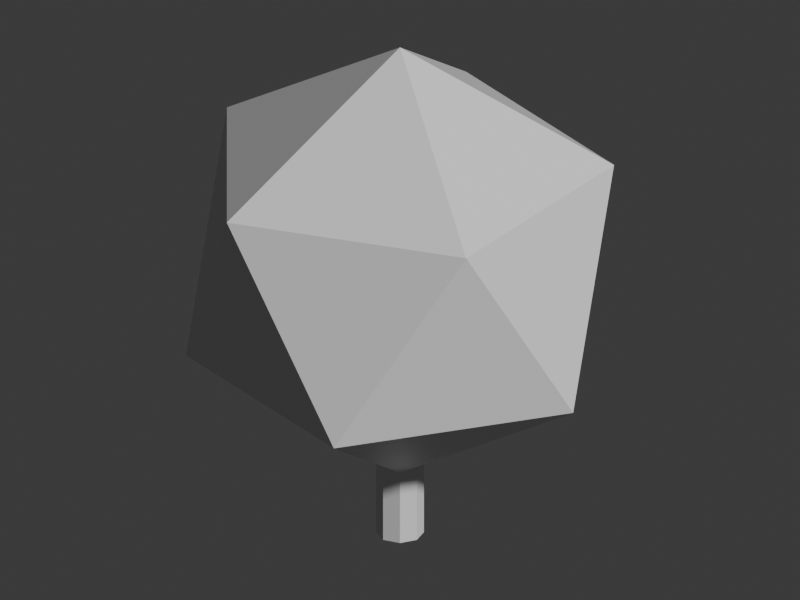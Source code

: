 # Source: folk_hagoita.blend  (saved by Blender 5.2.45; exported with 4.5.12 LTS)
import bpy
from mathutils import Matrix  # noqa: F401  (used for matrix-valued properties, if any)

bpy.ops.wm.read_factory_settings(use_empty=True)
scene = bpy.context.scene
scene.name = 'Scene'

# ---- collections
col_collection = bpy.data.collections.new('Collection'); scene.collection.children.link(col_collection)

# ---- materials (node trees are filled in below, after node groups)
mat_wood2 = bpy.data.materials.new('wood2')
mat_wood2.diffuse_color = (0.7, 0.45, 0.22, 1.0)
mat_wood = bpy.data.materials.new('wood')
mat_wood.diffuse_color = (0.49, 0.27, 0.13, 1.0)
mat_paper = bpy.data.materials.new('paper')
mat_paper.diffuse_color = (0.92, 0.84, 0.65, 1.0)
mat_red = bpy.data.materials.new('red')
mat_red.diffuse_color = (0.78, 0.16, 0.13, 1.0)
mat_gold = bpy.data.materials.new('gold')
mat_gold.diffuse_color = (0.88, 0.67, 0.22, 1.0)

# ---- material node trees
mat_wood2.use_nodes = True; mat_wood2.node_tree.nodes.clear()
_N = mat_wood2.node_tree.nodes; _L = mat_wood2.node_tree.links
n0 = _N.new('ShaderNodeBsdfPrincipled'); n0.name = 'Principled BSDF'; n0.location = (-200, 100)
n0.inputs[10].default_value = 0.005
n1 = _N.new('ShaderNodeOutputMaterial'); n1.name = 'Material Output'; n1.location = (200, 100)
_L.new(n0.outputs[0], n1.inputs[0])
n1.is_active_output = True
mat_wood.use_nodes = True; mat_wood.node_tree.nodes.clear()
_N = mat_wood.node_tree.nodes; _L = mat_wood.node_tree.links
n0 = _N.new('ShaderNodeBsdfPrincipled'); n0.name = 'Principled BSDF'; n0.location = (-200, 100)
n0.inputs[10].default_value = 0.005
n1 = _N.new('ShaderNodeOutputMaterial'); n1.name = 'Material Output'; n1.location = (200, 100)
_L.new(n0.outputs[0], n1.inputs[0])
n1.is_active_output = True
mat_paper.use_nodes = True; mat_paper.node_tree.nodes.clear()
_N = mat_paper.node_tree.nodes; _L = mat_paper.node_tree.links
n0 = _N.new('ShaderNodeBsdfPrincipled'); n0.name = 'Principled BSDF'; n0.location = (-200, 100)
n0.inputs[10].default_value = 0.005
n1 = _N.new('ShaderNodeOutputMaterial'); n1.name = 'Material Output'; n1.location = (200, 100)
_L.new(n0.outputs[0], n1.inputs[0])
n1.is_active_output = True
mat_red.use_nodes = True; mat_red.node_tree.nodes.clear()
_N = mat_red.node_tree.nodes; _L = mat_red.node_tree.links
n0 = _N.new('ShaderNodeBsdfPrincipled'); n0.name = 'Principled BSDF'; n0.location = (-200, 100)
n0.inputs[10].default_value = 0.005
n1 = _N.new('ShaderNodeOutputMaterial'); n1.name = 'Material Output'; n1.location = (200, 100)
_L.new(n0.outputs[0], n1.inputs[0])
n1.is_active_output = True
mat_gold.use_nodes = True; mat_gold.node_tree.nodes.clear()
_N = mat_gold.node_tree.nodes; _L = mat_gold.node_tree.links
n0 = _N.new('ShaderNodeBsdfPrincipled'); n0.name = 'Principled BSDF'; n0.location = (-200, 100)
n0.inputs[10].default_value = 0.005
n1 = _N.new('ShaderNodeOutputMaterial'); n1.name = 'Material Output'; n1.location = (200, 100)
_L.new(n0.outputs[0], n1.inputs[0])
n1.is_active_output = True

# ---- world
world_world = bpy.data.worlds.new('World'); scene.world = world_world
world_world.use_nodes = True; world_world.node_tree.nodes.clear()
_N = world_world.node_tree.nodes; _L = world_world.node_tree.links
n0 = _N.new('ShaderNodeOutputWorld'); n0.name = 'World Output'; n0.location = (200, 100)
n1 = _N.new('ShaderNodeBackground'); n1.name = 'Background'; n1.location = (-200, 100)
n1.inputs[0].default_value = (0.05088, 0.05088, 0.05088, 1.0)
_L.new(n1.outputs[0], n0.inputs[0])
n0.is_active_output = True
world_world.color = (0.05088, 0.05088, 0.05088)
world_world.sun_shadow_jitter_overblur = 0.0

# ---- cameras
cam_camera = bpy.data.cameras.new('Camera')
cam_camera.type = 'ORTHO'
cam_camera.ortho_scale = 2.45

# ---- meshes
me_cube = bpy.data.meshes.new('Cube')
me_cube.from_pydata([(-0.315, -0.05, -0.525), (-0.315, -0.05, 0.525), (-0.315, 0.05, -0.525), (-0.315, 0.05, 0.525), (0.315, -0.05, -0.525), (0.315, -0.05, 0.525), (0.315, 0.05, -0.525), (0.315, 0.05, 0.525)], [], [(0, 1, 3, 2), (2, 3, 7, 6), (6, 7, 5, 4), (4, 5, 1, 0), (2, 6, 4, 0), (7, 3, 1, 5)])
_uv = me_cube.uv_layers.new(name='UVMap')
_uv.uv.foreach_set('vector', [0.375, 0.0, 0.625, 0.0, 0.625, 0.25, 0.375, 0.25, 0.375, 0.25, 0.625, 0.25, 0.625, 0.5, 0.375, 0.5, 0.375, 0.5, 0.625, 0.5, 0.625, 0.75, 0.375, 0.75, 0.375, 0.75, 0.625, 0.75, 0.625, 1.0, 0.375, 1.0, 0.125, 0.5, 0.375, 0.5, 0.375, 0.75, 0.125, 0.75, 0.625, 0.5, 0.875, 0.5, 0.875, 0.75, 0.625, 0.75])
me_cube.materials.append(mat_wood2)
me_cube.update()
me_cylinder = bpy.data.meshes.new('Cylinder')
me_cylinder.from_pydata([(0.0, 0.1, -0.265), (0.0, 0.1, 0.265), (0.07071, 0.07071, -0.265), (0.07071, 0.07071, 0.265), (0.1, 0.0, -0.265), (0.1, 0.0, 0.265), (0.07071, -0.07071, -0.265), (0.07071, -0.07071, 0.265), (0.0, -0.1, -0.265), (0.0, -0.1, 0.265), (-0.07071, -0.07071, -0.265), (-0.07071, -0.07071, 0.265), (-0.1, 0.0, -0.265), (-0.1, 0.0, 0.265), (-0.07071, 0.07071, -0.265), (-0.07071, 0.07071, 0.265)], [], [(0, 1, 3, 2), (2, 3, 5, 4), (4, 5, 7, 6), (6, 7, 9, 8), (8, 9, 11, 10), (10, 11, 13, 12), (3, 1, 15, 13, 11, 9, 7, 5), (12, 13, 15, 14), (14, 15, 1, 0), (0, 2, 4, 6, 8, 10, 12, 14)])
_uv = me_cylinder.uv_layers.new(name='UVMap')
_uv.uv.foreach_set('vector', [1.0, 0.5, 1.0, 1.0, 0.875, 1.0, 0.875, 0.5, 0.875, 0.5, 0.875, 1.0, 0.75, 1.0, 0.75, 0.5, 0.75, 0.5, 0.75, 1.0, 0.625, 1.0, 0.625, 0.5, 0.625, 0.5, 0.625, 1.0, 0.5, 1.0, 0.5, 0.5, 0.5, 0.5, 0.5, 1.0, 0.375, 1.0, 0.375, 0.5, 0.375, 0.5, 0.375, 1.0, 0.25, 1.0, 0.25, 0.5, 0.4197, 0.4197, 0.25, 0.49, 0.08029, 0.4197, 0.01, 0.25, 0.08029, 0.08029, 0.25, 0.01, 0.4197, 0.08029, 0.49, 0.25, 0.25, 0.5, 0.25, 1.0, 0.125, 1.0, 0.125, 0.5, 0.125, 0.5, 0.125, 1.0, 0.0, 1.0, 0.0, 0.5, 0.75, 0.49, 0.9197, 0.4197, 0.99, 0.25, 0.9197, 0.08029, 0.75, 0.01, 0.5803, 0.08029, 0.51, 0.25, 0.5803, 0.4197])
me_cylinder.materials.append(mat_wood)
me_cylinder.update()
me_hagoita_ornament0 = bpy.data.meshes.new('Hagoita ornament0')
me_hagoita_ornament0.from_pydata([(0.0, 0.0, 0.82), (0.41, 0.0, 0.82), (0.3788, 0.0, 0.9769)], [], [(0, 1, 2)])
me_hagoita_ornament0.materials.append(mat_paper)
me_hagoita_ornament0.update()
me_cylinder_001 = bpy.data.meshes.new('Cylinder.001')
me_cylinder_001.from_pydata([(0.0, 0.012, -0.205), (0.0, 0.012, 0.205), (0.01039, 0.006, -0.205), (0.01039, 0.006, 0.205), (0.01039, -0.006, -0.205), (0.01039, -0.006, 0.205), (0.0, -0.012, -0.205), (0.0, -0.012, 0.205), (-0.01039, -0.006, -0.205), (-0.01039, -0.006, 0.205), (-0.01039, 0.006, -0.205), (-0.01039, 0.006, 0.205)], [], [(0, 1, 3, 2), (2, 3, 5, 4), (4, 5, 7, 6), (6, 7, 9, 8), (3, 1, 11, 9, 7, 5), (8, 9, 11, 10), (10, 11, 1, 0), (0, 2, 4, 6, 8, 10)])
_uv = me_cylinder_001.uv_layers.new(name='UVMap')
_uv.uv.foreach_set('vector', [1.0, 0.5, 1.0, 1.0, 0.8333, 1.0, 0.8333, 0.5, 0.8333, 0.5, 0.8333, 1.0, 0.6667, 1.0, 0.6667, 0.5, 0.6667, 0.5, 0.6667, 1.0, 0.5, 1.0, 0.5, 0.5, 0.5, 0.5, 0.5, 1.0, 0.3333, 1.0, 0.3333, 0.5, 0.4578, 0.37, 0.25, 0.49, 0.04215, 0.37, 0.04215, 0.13, 0.25, 0.01, 0.4578, 0.13, 0.3333, 0.5, 0.3333, 1.0, 0.1667, 1.0, 0.1667, 0.5, 0.1667, 0.5, 0.1667, 1.0, -8.941e-08, 1.0, -8.941e-08, 0.5, 0.75, 0.49, 0.9578, 0.37, 0.9578, 0.13, 0.75, 0.01, 0.5422, 0.13, 0.5422, 0.37])
me_cylinder_001.materials.append(mat_wood2)
me_cylinder_001.update()
me_hagoita_ornament1 = bpy.data.meshes.new('Hagoita ornament1')
me_hagoita_ornament1.from_pydata([(0.0, 0.0, 0.82), (0.3788, 0.0, 0.9769), (0.2899, 0.0, 1.11)], [], [(0, 1, 2)])
me_hagoita_ornament1.materials.append(mat_red)
me_hagoita_ornament1.update()
me_cylinder_002 = bpy.data.meshes.new('Cylinder.002')
me_cylinder_002.from_pydata([(0.0, 0.012, -0.205), (0.0, 0.012, 0.205), (0.01039, 0.006, -0.205), (0.01039, 0.006, 0.205), (0.01039, -0.006, -0.205), (0.01039, -0.006, 0.205), (0.0, -0.012, -0.205), (0.0, -0.012, 0.205), (-0.01039, -0.006, -0.205), (-0.01039, -0.006, 0.205), (-0.01039, 0.006, -0.205), (-0.01039, 0.006, 0.205)], [], [(0, 1, 3, 2), (2, 3, 5, 4), (4, 5, 7, 6), (6, 7, 9, 8), (3, 1, 11, 9, 7, 5), (8, 9, 11, 10), (10, 11, 1, 0), (0, 2, 4, 6, 8, 10)])
_uv = me_cylinder_002.uv_layers.new(name='UVMap')
_uv.uv.foreach_set('vector', [1.0, 0.5, 1.0, 1.0, 0.8333, 1.0, 0.8333, 0.5, 0.8333, 0.5, 0.8333, 1.0, 0.6667, 1.0, 0.6667, 0.5, 0.6667, 0.5, 0.6667, 1.0, 0.5, 1.0, 0.5, 0.5, 0.5, 0.5, 0.5, 1.0, 0.3333, 1.0, 0.3333, 0.5, 0.4578, 0.37, 0.25, 0.49, 0.04215, 0.37, 0.04215, 0.13, 0.25, 0.01, 0.4578, 0.13, 0.3333, 0.5, 0.3333, 1.0, 0.1667, 1.0, 0.1667, 0.5, 0.1667, 0.5, 0.1667, 1.0, -8.941e-08, 1.0, -8.941e-08, 0.5, 0.75, 0.49, 0.9578, 0.37, 0.9578, 0.13, 0.75, 0.01, 0.5422, 0.13, 0.5422, 0.37])
me_cylinder_002.materials.append(mat_wood2)
me_cylinder_002.update()
me_hagoita_ornament2 = bpy.data.meshes.new('Hagoita ornament2')
me_hagoita_ornament2.from_pydata([(0.0, 0.0, 0.82), (0.2899, 0.0, 1.11), (0.1569, 0.0, 1.199)], [], [(0, 1, 2)])
me_hagoita_ornament2.materials.append(mat_paper)
me_hagoita_ornament2.update()
me_cylinder_003 = bpy.data.meshes.new('Cylinder.003')
me_cylinder_003.from_pydata([(0.0, 0.012, -0.205), (0.0, 0.012, 0.205), (0.01039, 0.006, -0.205), (0.01039, 0.006, 0.205), (0.01039, -0.006, -0.205), (0.01039, -0.006, 0.205), (0.0, -0.012, -0.205), (0.0, -0.012, 0.205), (-0.01039, -0.006, -0.205), (-0.01039, -0.006, 0.205), (-0.01039, 0.006, -0.205), (-0.01039, 0.006, 0.205)], [], [(0, 1, 3, 2), (2, 3, 5, 4), (4, 5, 7, 6), (6, 7, 9, 8), (3, 1, 11, 9, 7, 5), (8, 9, 11, 10), (10, 11, 1, 0), (0, 2, 4, 6, 8, 10)])
_uv = me_cylinder_003.uv_layers.new(name='UVMap')
_uv.uv.foreach_set('vector', [1.0, 0.5, 1.0, 1.0, 0.8333, 1.0, 0.8333, 0.5, 0.8333, 0.5, 0.8333, 1.0, 0.6667, 1.0, 0.6667, 0.5, 0.6667, 0.5, 0.6667, 1.0, 0.5, 1.0, 0.5, 0.5, 0.5, 0.5, 0.5, 1.0, 0.3333, 1.0, 0.3333, 0.5, 0.4578, 0.37, 0.25, 0.49, 0.04215, 0.37, 0.04215, 0.13, 0.25, 0.01, 0.4578, 0.13, 0.3333, 0.5, 0.3333, 1.0, 0.1667, 1.0, 0.1667, 0.5, 0.1667, 0.5, 0.1667, 1.0, -8.941e-08, 1.0, -8.941e-08, 0.5, 0.75, 0.49, 0.9578, 0.37, 0.9578, 0.13, 0.75, 0.01, 0.5422, 0.13, 0.5422, 0.37])
me_cylinder_003.materials.append(mat_wood2)
me_cylinder_003.update()
me_hagoita_ornament3 = bpy.data.meshes.new('Hagoita ornament3')
me_hagoita_ornament3.from_pydata([(0.0, 0.0, 0.82), (0.1569, 0.0, 1.199), (2.511e-17, 0.0, 1.23)], [], [(0, 1, 2)])
me_hagoita_ornament3.materials.append(mat_red)
me_hagoita_ornament3.update()
me_cylinder_004 = bpy.data.meshes.new('Cylinder.004')
me_cylinder_004.from_pydata([(0.0, 0.012, -0.205), (0.0, 0.012, 0.205), (0.01039, 0.006, -0.205), (0.01039, 0.006, 0.205), (0.01039, -0.006, -0.205), (0.01039, -0.006, 0.205), (0.0, -0.012, -0.205), (0.0, -0.012, 0.205), (-0.01039, -0.006, -0.205), (-0.01039, -0.006, 0.205), (-0.01039, 0.006, -0.205), (-0.01039, 0.006, 0.205)], [], [(0, 1, 3, 2), (2, 3, 5, 4), (4, 5, 7, 6), (6, 7, 9, 8), (3, 1, 11, 9, 7, 5), (8, 9, 11, 10), (10, 11, 1, 0), (0, 2, 4, 6, 8, 10)])
_uv = me_cylinder_004.uv_layers.new(name='UVMap')
_uv.uv.foreach_set('vector', [1.0, 0.5, 1.0, 1.0, 0.8333, 1.0, 0.8333, 0.5, 0.8333, 0.5, 0.8333, 1.0, 0.6667, 1.0, 0.6667, 0.5, 0.6667, 0.5, 0.6667, 1.0, 0.5, 1.0, 0.5, 0.5, 0.5, 0.5, 0.5, 1.0, 0.3333, 1.0, 0.3333, 0.5, 0.4578, 0.37, 0.25, 0.49, 0.04215, 0.37, 0.04215, 0.13, 0.25, 0.01, 0.4578, 0.13, 0.3333, 0.5, 0.3333, 1.0, 0.1667, 1.0, 0.1667, 0.5, 0.1667, 0.5, 0.1667, 1.0, -8.941e-08, 1.0, -8.941e-08, 0.5, 0.75, 0.49, 0.9578, 0.37, 0.9578, 0.13, 0.75, 0.01, 0.5422, 0.13, 0.5422, 0.37])
me_cylinder_004.materials.append(mat_wood2)
me_cylinder_004.update()
me_hagoita_ornament4 = bpy.data.meshes.new('Hagoita ornament4')
me_hagoita_ornament4.from_pydata([(0.0, 0.0, 0.82), (2.511e-17, 0.0, 1.23), (-0.1569, 0.0, 1.199)], [], [(0, 1, 2)])
me_hagoita_ornament4.materials.append(mat_paper)
me_hagoita_ornament4.update()
me_cylinder_005 = bpy.data.meshes.new('Cylinder.005')
me_cylinder_005.from_pydata([(0.0, 0.012, -0.205), (0.0, 0.012, 0.205), (0.01039, 0.006, -0.205), (0.01039, 0.006, 0.205), (0.01039, -0.006, -0.205), (0.01039, -0.006, 0.205), (0.0, -0.012, -0.205), (0.0, -0.012, 0.205), (-0.01039, -0.006, -0.205), (-0.01039, -0.006, 0.205), (-0.01039, 0.006, -0.205), (-0.01039, 0.006, 0.205)], [], [(0, 1, 3, 2), (2, 3, 5, 4), (4, 5, 7, 6), (6, 7, 9, 8), (3, 1, 11, 9, 7, 5), (8, 9, 11, 10), (10, 11, 1, 0), (0, 2, 4, 6, 8, 10)])
_uv = me_cylinder_005.uv_layers.new(name='UVMap')
_uv.uv.foreach_set('vector', [1.0, 0.5, 1.0, 1.0, 0.8333, 1.0, 0.8333, 0.5, 0.8333, 0.5, 0.8333, 1.0, 0.6667, 1.0, 0.6667, 0.5, 0.6667, 0.5, 0.6667, 1.0, 0.5, 1.0, 0.5, 0.5, 0.5, 0.5, 0.5, 1.0, 0.3333, 1.0, 0.3333, 0.5, 0.4578, 0.37, 0.25, 0.49, 0.04215, 0.37, 0.04215, 0.13, 0.25, 0.01, 0.4578, 0.13, 0.3333, 0.5, 0.3333, 1.0, 0.1667, 1.0, 0.1667, 0.5, 0.1667, 0.5, 0.1667, 1.0, -8.941e-08, 1.0, -8.941e-08, 0.5, 0.75, 0.49, 0.9578, 0.37, 0.9578, 0.13, 0.75, 0.01, 0.5422, 0.13, 0.5422, 0.37])
me_cylinder_005.materials.append(mat_wood2)
me_cylinder_005.update()
me_hagoita_ornament5 = bpy.data.meshes.new('Hagoita ornament5')
me_hagoita_ornament5.from_pydata([(0.0, 0.0, 0.82), (-0.1569, 0.0, 1.199), (-0.2899, 0.0, 1.11)], [], [(0, 1, 2)])
me_hagoita_ornament5.materials.append(mat_red)
me_hagoita_ornament5.update()
me_cylinder_006 = bpy.data.meshes.new('Cylinder.006')
me_cylinder_006.from_pydata([(0.0, 0.012, -0.205), (0.0, 0.012, 0.205), (0.01039, 0.006, -0.205), (0.01039, 0.006, 0.205), (0.01039, -0.006, -0.205), (0.01039, -0.006, 0.205), (0.0, -0.012, -0.205), (0.0, -0.012, 0.205), (-0.01039, -0.006, -0.205), (-0.01039, -0.006, 0.205), (-0.01039, 0.006, -0.205), (-0.01039, 0.006, 0.205)], [], [(0, 1, 3, 2), (2, 3, 5, 4), (4, 5, 7, 6), (6, 7, 9, 8), (3, 1, 11, 9, 7, 5), (8, 9, 11, 10), (10, 11, 1, 0), (0, 2, 4, 6, 8, 10)])
_uv = me_cylinder_006.uv_layers.new(name='UVMap')
_uv.uv.foreach_set('vector', [1.0, 0.5, 1.0, 1.0, 0.8333, 1.0, 0.8333, 0.5, 0.8333, 0.5, 0.8333, 1.0, 0.6667, 1.0, 0.6667, 0.5, 0.6667, 0.5, 0.6667, 1.0, 0.5, 1.0, 0.5, 0.5, 0.5, 0.5, 0.5, 1.0, 0.3333, 1.0, 0.3333, 0.5, 0.4578, 0.37, 0.25, 0.49, 0.04215, 0.37, 0.04215, 0.13, 0.25, 0.01, 0.4578, 0.13, 0.3333, 0.5, 0.3333, 1.0, 0.1667, 1.0, 0.1667, 0.5, 0.1667, 0.5, 0.1667, 1.0, -8.941e-08, 1.0, -8.941e-08, 0.5, 0.75, 0.49, 0.9578, 0.37, 0.9578, 0.13, 0.75, 0.01, 0.5422, 0.13, 0.5422, 0.37])
me_cylinder_006.materials.append(mat_wood2)
me_cylinder_006.update()
me_hagoita_ornament6 = bpy.data.meshes.new('Hagoita ornament6')
me_hagoita_ornament6.from_pydata([(0.0, 0.0, 0.82), (-0.2899, 0.0, 1.11), (-0.3788, 0.0, 0.9769)], [], [(0, 1, 2)])
me_hagoita_ornament6.materials.append(mat_paper)
me_hagoita_ornament6.update()
me_cylinder_007 = bpy.data.meshes.new('Cylinder.007')
me_cylinder_007.from_pydata([(0.0, 0.012, -0.205), (0.0, 0.012, 0.205), (0.01039, 0.006, -0.205), (0.01039, 0.006, 0.205), (0.01039, -0.006, -0.205), (0.01039, -0.006, 0.205), (0.0, -0.012, -0.205), (0.0, -0.012, 0.205), (-0.01039, -0.006, -0.205), (-0.01039, -0.006, 0.205), (-0.01039, 0.006, -0.205), (-0.01039, 0.006, 0.205)], [], [(0, 1, 3, 2), (2, 3, 5, 4), (4, 5, 7, 6), (6, 7, 9, 8), (3, 1, 11, 9, 7, 5), (8, 9, 11, 10), (10, 11, 1, 0), (0, 2, 4, 6, 8, 10)])
_uv = me_cylinder_007.uv_layers.new(name='UVMap')
_uv.uv.foreach_set('vector', [1.0, 0.5, 1.0, 1.0, 0.8333, 1.0, 0.8333, 0.5, 0.8333, 0.5, 0.8333, 1.0, 0.6667, 1.0, 0.6667, 0.5, 0.6667, 0.5, 0.6667, 1.0, 0.5, 1.0, 0.5, 0.5, 0.5, 0.5, 0.5, 1.0, 0.3333, 1.0, 0.3333, 0.5, 0.4578, 0.37, 0.25, 0.49, 0.04215, 0.37, 0.04215, 0.13, 0.25, 0.01, 0.4578, 0.13, 0.3333, 0.5, 0.3333, 1.0, 0.1667, 1.0, 0.1667, 0.5, 0.1667, 0.5, 0.1667, 1.0, -8.941e-08, 1.0, -8.941e-08, 0.5, 0.75, 0.49, 0.9578, 0.37, 0.9578, 0.13, 0.75, 0.01, 0.5422, 0.13, 0.5422, 0.37])
me_cylinder_007.materials.append(mat_wood2)
me_cylinder_007.update()
me_hagoita_ornament7 = bpy.data.meshes.new('Hagoita ornament7')
me_hagoita_ornament7.from_pydata([(0.0, 0.0, 0.82), (-0.3788, 0.0, 0.9769), (-0.41, 0.0, 0.82)], [], [(0, 1, 2)])
me_hagoita_ornament7.materials.append(mat_red)
me_hagoita_ornament7.update()
me_cylinder_008 = bpy.data.meshes.new('Cylinder.008')
me_cylinder_008.from_pydata([(0.0, 0.012, -0.205), (0.0, 0.012, 0.205), (0.01039, 0.006, -0.205), (0.01039, 0.006, 0.205), (0.01039, -0.006, -0.205), (0.01039, -0.006, 0.205), (0.0, -0.012, -0.205), (0.0, -0.012, 0.205), (-0.01039, -0.006, -0.205), (-0.01039, -0.006, 0.205), (-0.01039, 0.006, -0.205), (-0.01039, 0.006, 0.205)], [], [(0, 1, 3, 2), (2, 3, 5, 4), (4, 5, 7, 6), (6, 7, 9, 8), (3, 1, 11, 9, 7, 5), (8, 9, 11, 10), (10, 11, 1, 0), (0, 2, 4, 6, 8, 10)])
_uv = me_cylinder_008.uv_layers.new(name='UVMap')
_uv.uv.foreach_set('vector', [1.0, 0.5, 1.0, 1.0, 0.8333, 1.0, 0.8333, 0.5, 0.8333, 0.5, 0.8333, 1.0, 0.6667, 1.0, 0.6667, 0.5, 0.6667, 0.5, 0.6667, 1.0, 0.5, 1.0, 0.5, 0.5, 0.5, 0.5, 0.5, 1.0, 0.3333, 1.0, 0.3333, 0.5, 0.4578, 0.37, 0.25, 0.49, 0.04215, 0.37, 0.04215, 0.13, 0.25, 0.01, 0.4578, 0.13, 0.3333, 0.5, 0.3333, 1.0, 0.1667, 1.0, 0.1667, 0.5, 0.1667, 0.5, 0.1667, 1.0, -8.941e-08, 1.0, -8.941e-08, 0.5, 0.75, 0.49, 0.9578, 0.37, 0.9578, 0.13, 0.75, 0.01, 0.5422, 0.13, 0.5422, 0.37])
me_cylinder_008.materials.append(mat_wood2)
me_cylinder_008.update()
me_icosphere = bpy.data.meshes.new('Icosphere')
me_icosphere.from_pydata([(0.0, 0.0, -1.0), (0.7236, -0.5257, -0.4472), (-0.2764, -0.8506, -0.4472), (-0.8944, 0.0, -0.4472), (-0.2764, 0.8506, -0.4472), (0.7236, 0.5257, -0.4472), (0.2764, -0.8506, 0.4472), (-0.7236, -0.5257, 0.4472), (-0.7236, 0.5257, 0.4472), (0.2764, 0.8506, 0.4472), (0.8944, 0.0, 0.4472), (0.0, 0.0, 1.0)], [], [(0, 1, 2), (1, 0, 5), (0, 2, 3), (0, 3, 4), (0, 4, 5), (1, 5, 10), (2, 1, 6), (3, 2, 7), (4, 3, 8), (5, 4, 9), (1, 10, 6), (2, 6, 7), (3, 7, 8), (4, 8, 9), (5, 9, 10), (6, 10, 11), (7, 6, 11), (8, 7, 11), (9, 8, 11), (10, 9, 11)])
_uv = me_icosphere.uv_layers.new(name='UVMap')
_uv.uv.foreach_set('vector', [0.1818, 0.0, 0.2727, 0.1575, 0.09091, 0.1575, 0.2727, 0.1575, 0.3636, 0.0, 0.4545, 0.1575, 0.9091, 0.0, 1.0, 0.1575, 0.8182, 0.1575, 0.7273, 0.0, 0.8182, 0.1575, 0.6364, 0.1575, 0.5455, 0.0, 0.6364, 0.1575, 0.4545, 0.1575, 0.2727, 0.1575, 0.4545, 0.1575, 0.3636, 0.3149, 0.09091, 0.1575, 0.2727, 0.1575, 0.1818, 0.3149, 0.8182, 0.1575, 1.0, 0.1575, 0.9091, 0.3149, 0.6364, 0.1575, 0.8182, 0.1575, 0.7273, 0.3149, 0.4545, 0.1575, 0.6364, 0.1575, 0.5455, 0.3149, 0.2727, 0.1575, 0.3636, 0.3149, 0.1818, 0.3149, 0.09091, 0.1575, 0.1818, 0.3149, 0.0, 0.3149, 0.8182, 0.1575, 0.9091, 0.3149, 0.7273, 0.3149, 0.6364, 0.1575, 0.7273, 0.3149, 0.5455, 0.3149, 0.4545, 0.1575, 0.5455, 0.3149, 0.3636, 0.3149, 0.1818, 0.3149, 0.3636, 0.3149, 0.2727, 0.4724, 0.0, 0.3149, 0.1818, 0.3149, 0.09091, 0.4724, 0.7273, 0.3149, 0.9091, 0.3149, 0.8182, 0.4724, 0.5455, 0.3149, 0.7273, 0.3149, 0.6364, 0.4724, 0.3636, 0.3149, 0.5455, 0.3149, 0.4545, 0.4724])
me_icosphere.materials.append(mat_gold)
me_icosphere.update()

# ---- objects
ob_hagoita_paddle = bpy.data.objects.new('Hagoita paddle', me_cube)
ob_hagoita_handle = bpy.data.objects.new('Hagoita handle', me_cylinder)
ob_hagoita_ornament0 = bpy.data.objects.new('Hagoita ornament0', me_hagoita_ornament0)
ob_hagoita_ornament0_001 = bpy.data.objects.new('Hagoita ornament0.001', me_cylinder_001)
ob_hagoita_ornament1 = bpy.data.objects.new('Hagoita ornament1', me_hagoita_ornament1)
ob_hagoita_ornament1_001 = bpy.data.objects.new('Hagoita ornament1.001', me_cylinder_002)
ob_hagoita_ornament2 = bpy.data.objects.new('Hagoita ornament2', me_hagoita_ornament2)
ob_hagoita_ornament2_001 = bpy.data.objects.new('Hagoita ornament2.001', me_cylinder_003)
ob_hagoita_ornament3 = bpy.data.objects.new('Hagoita ornament3', me_hagoita_ornament3)
ob_hagoita_ornament3_001 = bpy.data.objects.new('Hagoita ornament3.001', me_cylinder_004)
ob_hagoita_ornament4 = bpy.data.objects.new('Hagoita ornament4', me_hagoita_ornament4)
ob_hagoita_ornament4_001 = bpy.data.objects.new('Hagoita ornament4.001', me_cylinder_005)
ob_hagoita_ornament5 = bpy.data.objects.new('Hagoita ornament5', me_hagoita_ornament5)
ob_hagoita_ornament5_001 = bpy.data.objects.new('Hagoita ornament5.001', me_cylinder_006)
ob_hagoita_ornament6 = bpy.data.objects.new('Hagoita ornament6', me_hagoita_ornament6)
ob_hagoita_ornament6_001 = bpy.data.objects.new('Hagoita ornament6.001', me_cylinder_007)
ob_hagoita_ornament7 = bpy.data.objects.new('Hagoita ornament7', me_hagoita_ornament7)
ob_hagoita_ornament7_001 = bpy.data.objects.new('Hagoita ornament7.001', me_cylinder_008)
ob_lacquer_flower = bpy.data.objects.new('Lacquer flower', me_icosphere)
ob_turntable_camera = bpy.data.objects.new('Turntable_Camera', cam_camera)

# ---- transforms, parenting, visibility, modifiers, constraints
ob_hagoita_paddle.location = (0.0, 0.05862, 0.7547)
ob_hagoita_paddle.scale = (0.7328, 0.7328, 0.7328)
ob_hagoita_handle.location = (0.0, 0.05862, 0.1942)
ob_hagoita_handle.rotation_euler = (0.0, 0.0, -3.142)
ob_hagoita_handle.scale = (0.7328, 0.7328, 0.7328)
ob_hagoita_ornament0.location = (0.0, 0.05862, -0.02198)
ob_hagoita_ornament0.scale = (0.7328, 0.7328, 0.7328)
ob_hagoita_ornament0_001.location = (0.1502, 0.05862, 0.5789)
ob_hagoita_ornament0_001.rotation_euler = (1.571, 8.941e-08, 1.571)
ob_hagoita_ornament0_001.scale = (0.7328, 0.7328, 0.7328)
ob_hagoita_ornament1.location = (0.0, 0.05862, -0.02198)
ob_hagoita_ornament1.scale = (0.7328, 0.7328, 0.7328)
ob_hagoita_ornament1_001.location = (0.1388, 0.05862, 0.6364)
ob_hagoita_ornament1_001.rotation_euler = (1.178, 2.326e-08, 1.571)
ob_hagoita_ornament1_001.scale = (0.7328, 0.7328, 0.7328)
ob_hagoita_ornament2.location = (0.0, 0.05862, -0.02198)
ob_hagoita_ornament2.scale = (0.7328, 0.7328, 0.7328)
ob_hagoita_ornament2_001.location = (0.1062, 0.05862, 0.6851)
ob_hagoita_ornament2_001.rotation_euler = (0.7854, -3.894e-08, 1.571)
ob_hagoita_ornament2_001.scale = (0.7328, 0.7328, 0.7328)
ob_hagoita_ornament3.location = (0.0, 0.05862, -0.02198)
ob_hagoita_ornament3.scale = (0.7328, 0.7328, 0.7328)
ob_hagoita_ornament3_001.location = (0.05748, 0.05862, 0.7177)
ob_hagoita_ornament3_001.rotation_euler = (0.3927, -2.396e-07, 1.571)
ob_hagoita_ornament3_001.scale = (0.7328, 0.7328, 0.7328)
ob_hagoita_ornament4.location = (0.0, 0.05862, -0.02198)
ob_hagoita_ornament4.scale = (0.7328, 0.7328, 0.7328)
ob_hagoita_ornament4_001.location = (9.198e-18, 0.05862, 0.7291)
ob_hagoita_ornament4_001.rotation_euler = (-5.353e-24, -1.225e-16, -3.142)
ob_hagoita_ornament4_001.scale = (0.7328, 0.7328, 0.7328)
ob_hagoita_ornament5.location = (0.0, 0.05862, -0.02198)
ob_hagoita_ornament5.scale = (0.7328, 0.7328, 0.7328)
ob_hagoita_ornament5_001.location = (-0.05748, 0.05862, 0.7177)
ob_hagoita_ornament5_001.rotation_euler = (0.3927, 2.396e-07, -1.571)
ob_hagoita_ornament5_001.scale = (0.7328, 0.7328, 0.7328)
ob_hagoita_ornament6.location = (0.0, 0.05862, -0.02198)
ob_hagoita_ornament6.scale = (0.7328, 0.7328, 0.7328)
ob_hagoita_ornament6_001.location = (-0.1062, 0.05862, 0.6851)
ob_hagoita_ornament6_001.rotation_euler = (0.7854, 3.894e-08, -1.571)
ob_hagoita_ornament6_001.scale = (0.7328, 0.7328, 0.7328)
ob_hagoita_ornament7.location = (0.0, 0.05862, -0.02198)
ob_hagoita_ornament7.scale = (0.7328, 0.7328, 0.7328)
ob_hagoita_ornament7_001.location = (-0.1388, 0.05862, 0.6364)
ob_hagoita_ornament7_001.rotation_euler = (1.178, -2.326e-08, -1.571)
ob_hagoita_ornament7_001.scale = (0.7328, 0.7328, 0.7328)
ob_lacquer_flower.location = (0.0, -1.118e-08, 0.9672)
ob_lacquer_flower.scale = (0.7328, 0.7328, 0.7328)
ob_turntable_camera.location = (2.817e-16, -4.6, 3.2)
ob_turntable_camera.rotation_euler = (1.095, 3.154e-24, 6.123e-17)

# ---- collection membership
col_collection.objects.link(ob_hagoita_paddle)
col_collection.objects.link(ob_hagoita_handle)
col_collection.objects.link(ob_hagoita_ornament0)
col_collection.objects.link(ob_hagoita_ornament0_001)
col_collection.objects.link(ob_hagoita_ornament1)
col_collection.objects.link(ob_hagoita_ornament1_001)
col_collection.objects.link(ob_hagoita_ornament2)
col_collection.objects.link(ob_hagoita_ornament2_001)
col_collection.objects.link(ob_hagoita_ornament3)
col_collection.objects.link(ob_hagoita_ornament3_001)
col_collection.objects.link(ob_hagoita_ornament4)
col_collection.objects.link(ob_hagoita_ornament4_001)
col_collection.objects.link(ob_hagoita_ornament5)
col_collection.objects.link(ob_hagoita_ornament5_001)
col_collection.objects.link(ob_hagoita_ornament6)
col_collection.objects.link(ob_hagoita_ornament6_001)
col_collection.objects.link(ob_hagoita_ornament7)
col_collection.objects.link(ob_hagoita_ornament7_001)
col_collection.objects.link(ob_lacquer_flower)
col_collection.objects.link(ob_turntable_camera)

# ---- scene / render settings (as saved in the file)
scene.camera = ob_turntable_camera
scene.frame_start = 1; scene.frame_end = 144; scene.frame_set(144)
scene.render.engine = 'BLENDER_WORKBENCH'
scene.render.resolution_x = 400
scene.render.resolution_y = 300
scene.render.bake_bias = 0.0
scene.render.bake_samples = 0
scene.render.compositor_device = 'GPU'
scene.eevee.use_volume_custom_range = False
scene.eevee.fast_gi_thickness_near = 0.1
scene.eevee.fast_gi_thickness_far = 0.0
scene.eevee.ray_tracing_options.screen_trace_thickness = 0.1
bpy.context.view_layer.update()

# ---- added for rendering (the .blend has no usable light): sun
light_auto_sun = bpy.data.lights.new('AutoSun', 'SUN')
light_auto_sun.energy = 3.0
light_auto_sun.angle = 0.0523599
ob_auto_sun = bpy.data.objects.new('AutoSun', light_auto_sun)
scene.collection.objects.link(ob_auto_sun)
ob_auto_sun.rotation_euler = (0.872665, 0.174533, 0.523599)
bpy.context.view_layer.update()
